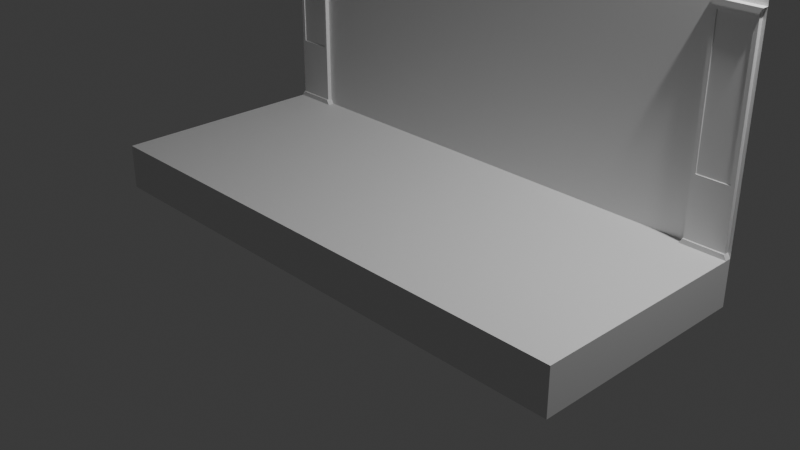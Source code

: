 # Source: design_backdrop.blend  (saved by Blender 4.3.30; exported with 4.5.12 LTS)
import bpy
from mathutils import Matrix  # noqa: F401  (used for matrix-valued properties, if any)

bpy.ops.wm.read_factory_settings(use_empty=True)
scene = bpy.context.scene
scene.name = 'Scene'

# ---- collections
col_collection = bpy.data.collections.new('Collection'); scene.collection.children.link(col_collection)
col_design_a = bpy.data.collections.new('Design A'); scene.collection.children.link(col_design_a)
col_design_b = bpy.data.collections.new('Design B'); scene.collection.children.link(col_design_b)

# ---- materials (node trees are filled in below, after node groups)
mat_material = bpy.data.materials.new('Material')
mat_material.alpha_threshold = 0.0
mat_material.roughness = 0.5
mat_material.line_color = (0.0, 0.0, 0.0, 1.0)

# ---- material node trees
mat_material.use_nodes = True; mat_material.node_tree.nodes.clear()
_N = mat_material.node_tree.nodes; _L = mat_material.node_tree.links
n0 = _N.new('ShaderNodeOutputMaterial'); n0.name = 'Material Output'; n0.location = (300, 300)
n1 = _N.new('ShaderNodeBsdfPrincipled'); n1.name = 'Principled BSDF'; n1.location = (10, 300)
n1.inputs[3].default_value = 1.45
_L.new(n1.outputs[0], n0.inputs[0])
n0.is_active_output = True

# ---- world
world_world = bpy.data.worlds.new('World'); scene.world = world_world
world_world.use_nodes = True; world_world.node_tree.nodes.clear()
_N = world_world.node_tree.nodes; _L = world_world.node_tree.links
n0 = _N.new('ShaderNodeOutputWorld'); n0.name = 'World Output'; n0.location = (300, 300)
n1 = _N.new('ShaderNodeBackground'); n1.name = 'Background'; n1.location = (10, 300)
n1.inputs[0].default_value = (0.05088, 0.05088, 0.05088, 1.0)
_L.new(n1.outputs[0], n0.inputs[0])
n0.is_active_output = True
world_world.color = (0.05088, 0.05088, 0.05088)
world_world.sun_shadow_jitter_overblur = 0.0

# ---- cameras
cam_camera = bpy.data.cameras.new('Camera')
cam_camera.clip_end = 100.0
cam_camera.ortho_scale = 7.314

# ---- lights
light_light = bpy.data.lights.new('Light', 'POINT')
light_light.energy = 1000.0
light_light.shadow_soft_size = 0.1

# ---- meshes
me_cube = bpy.data.meshes.new('Cube')
me_cube.from_pydata([(1.0, 1.0, 1.0), (1.0, 1.0, -1.0), (1.0, -1.0, 1.0), (1.0, -1.0, -1.0), (-1.0, 1.0, 1.0), (-1.0, 1.0, -1.0), (-1.0, -1.0, 1.0), (-1.0, -1.0, -1.0)], [], [(0, 4, 6, 2), (3, 2, 6, 7), (7, 6, 4, 5), (5, 1, 3, 7), (1, 0, 2, 3), (5, 4, 0, 1)])
_uv = me_cube.uv_layers.new(name='UVMap')
_uv.uv.foreach_set('vector', [0.625, 0.5, 0.875, 0.5, 0.875, 0.75, 0.625, 0.75, 0.375, 0.75, 0.625, 0.75, 0.625, 1.0, 0.375, 1.0, 0.375, 0.0, 0.625, 0.0, 0.625, 0.25, 0.375, 0.25, 0.125, 0.5, 0.375, 0.5, 0.375, 0.75, 0.125, 0.75, 0.375, 0.5, 0.625, 0.5, 0.625, 0.75, 0.375, 0.75, 0.375, 0.25, 0.625, 0.25, 0.625, 0.5, 0.375, 0.5])
me_cube.materials.append(mat_material)
me_cube.use_mirror_vertex_groups = False
me_cube.update()
me_cube_001 = bpy.data.meshes.new('Cube.001')
me_cube_001.from_pydata([(1.0, 1.0, 1.0), (-1.0, 1.0, 1.0), (1.0, 1.0, 10.6), (-1.0, 1.0, 10.6)], [], [(0, 1, 3, 2)])
_uv = me_cube_001.uv_layers.new(name='UVMap')
_uv.uv.foreach_set('vector', [0.0, 0.0, 0.0, 0.0, 0.0, 0.0, 0.0, 0.0])
me_cube_001.materials.append(mat_material)
me_cube_001.use_mirror_vertex_groups = False
me_cube_001.update()
me_cube_002 = bpy.data.meshes.new('Cube.002')
me_cube_002.from_pydata([(0.0, -0.05, 0.0), (0.0, -0.05, 2.3), (0.0, -1.49e-07, 0.0), (0.0, -1.49e-07, 2.3), (0.5, -0.05, 0.0), (0.5, -0.05, 2.3), (0.5, -1.49e-07, 0.0), (0.5, -1.49e-07, 2.3), (0.07269, -0.05, 0.7074), (0.07269, -0.05, 2.205), (0.03156, -1.444e-07, 2.246), (0.03156, -1.444e-07, 0.05427), (0.4684, -1.444e-07, 2.246), (0.4684, -1.444e-07, 0.05427), (0.4273, -0.05, 2.205), (0.4273, -0.05, 0.7074), (0.03156, -0.05, 0.05427), (0.03156, -0.05, 2.246), (0.4684, -0.05, 2.246), (0.4684, -0.05, 0.05427), (0.07269, -0.04115, 0.7074), (0.07269, -0.04115, 2.205), (0.4273, -0.04115, 2.205), (0.4273, -0.04115, 0.7074), (0.03156, -0.07, 2.246), (0.0, -0.07, 2.3), (0.4684, -0.07, 0.05427), (0.5, -0.07, 0.0), (0.0, -0.07, 0.0), (0.5, -0.07, 2.3), (0.03156, -0.07, 0.05427), (0.4684, -0.07, 2.246)], [], [(17, 1, 3, 10), (10, 3, 7, 12), (12, 7, 5, 18), (19, 16, 30, 26), (2, 6, 4, 0), (7, 3, 1, 5), (5, 1, 25, 29), (8, 15, 23, 20), (6, 13, 19, 4), (13, 12, 18, 19), (2, 11, 13, 6), (11, 10, 12, 13), (0, 16, 11, 2), (16, 17, 10, 11), (8, 9, 17, 16), (14, 15, 19, 18), (15, 8, 16, 19), (9, 14, 18, 17), (23, 22, 21, 20), (9, 8, 20, 21), (14, 9, 21, 22), (15, 14, 22, 23), (31, 29, 25, 24), (27, 26, 30, 28), (4, 19, 26, 27), (18, 5, 29, 31), (16, 0, 28, 30), (1, 17, 24, 25), (17, 18, 31, 24), (0, 4, 27, 28)])
_uv = me_cube_002.uv_layers.new(name='UVMap')
_uv.uv.foreach_set('vector', [0.6191, 0.0, 0.625, 0.0, 0.625, 0.25, 0.6191, 0.25, 0.6191, 0.25, 0.625, 0.25, 0.625, 0.5, 0.6191, 0.5, 0.6191, 0.5, 0.625, 0.5, 0.625, 0.75, 0.6191, 0.75, 0.3809, 0.75, 0.3809, 1.0, 0.3809, 1.0, 0.3809, 0.75, 0.125, 0.5, 0.375, 0.5, 0.375, 0.75, 0.125, 0.75, 0.625, 0.5, 0.875, 0.5, 0.875, 0.75, 0.625, 0.75, 0.625, 0.75, 0.875, 0.75, 0.875, 0.75, 0.625, 0.75, 0.3854, 0.9765, 0.3854, 0.7735, 0.3854, 0.7735, 0.3854, 0.9765, 0.375, 0.5, 0.3809, 0.5, 0.3809, 0.75, 0.375, 0.75, 0.3809, 0.5, 0.6191, 0.5, 0.6191, 0.75, 0.3809, 0.75, 0.375, 0.25, 0.3809, 0.25, 0.3809, 0.5, 0.375, 0.5, 0.3809, 0.25, 0.6191, 0.25, 0.6191, 0.5, 0.3809, 0.5, 0.375, 0.0, 0.3809, 0.0, 0.3809, 0.25, 0.375, 0.25, 0.3809, 0.0, 0.6191, 0.0, 0.6191, 0.25, 0.3809, 0.25, 0.3854, 0.9765, 0.6146, 0.9765, 0.6191, 1.0, 0.3809, 1.0, 0.6146, 0.7735, 0.3854, 0.7735, 0.3809, 0.75, 0.6191, 0.75, 0.3854, 0.7735, 0.3854, 0.9765, 0.3809, 1.0, 0.3809, 0.75, 0.6146, 0.9765, 0.6146, 0.7735, 0.6191, 0.75, 0.6191, 1.0, 0.3854, 0.7735, 0.6146, 0.7735, 0.6146, 0.9765, 0.3854, 0.9765, 0.6146, 0.9765, 0.3854, 0.9765, 0.3854, 0.9765, 0.6146, 0.9765, 0.6146, 0.7735, 0.6146, 0.9765, 0.6146, 0.9765, 0.6146, 0.7735, 0.3854, 0.7735, 0.6146, 0.7735, 0.6146, 0.7735, 0.3854, 0.7735, 0.6191, 0.75, 0.625, 0.75, 0.625, 1.0, 0.6191, 1.0, 0.375, 0.75, 0.3809, 0.75, 0.3809, 1.0, 0.375, 1.0, 0.375, 0.75, 0.3809, 0.75, 0.3809, 0.75, 0.375, 0.75, 0.6191, 0.75, 0.625, 0.75, 0.625, 0.75, 0.6191, 0.75, 0.3809, 0.0, 0.375, 0.0, 0.375, 0.0, 0.3809, 0.0, 0.625, 0.0, 0.6191, 0.0, 0.6191, 0.0, 0.625, 0.0, 0.6191, 1.0, 0.6191, 0.75, 0.6191, 0.75, 0.6191, 1.0, 0.125, 0.75, 0.375, 0.75, 0.375, 0.75, 0.125, 0.75])
me_cube_002.materials.append(mat_material)
me_cube_002.use_mirror_vertex_groups = False
me_cube_002.update()
me_cube_003 = bpy.data.meshes.new('Cube.003')
me_cube_003.from_pydata([(1.0, 1.0, 1.0), (1.0, 1.0, -1.0), (1.0, -1.0, 1.0), (1.0, -1.0, -1.0), (-1.0, 1.0, 1.0), (-1.0, 1.0, -1.0), (-1.0, -1.0, 1.0), (-1.0, -1.0, -1.0)], [], [(0, 4, 6, 2), (3, 2, 6, 7), (7, 6, 4, 5), (5, 1, 3, 7), (1, 0, 2, 3), (5, 4, 0, 1)])
_uv = me_cube_003.uv_layers.new(name='UVMap')
_uv.uv.foreach_set('vector', [0.625, 0.5, 0.875, 0.5, 0.875, 0.75, 0.625, 0.75, 0.375, 0.75, 0.625, 0.75, 0.625, 1.0, 0.375, 1.0, 0.375, 0.0, 0.625, 0.0, 0.625, 0.25, 0.375, 0.25, 0.125, 0.5, 0.375, 0.5, 0.375, 0.75, 0.125, 0.75, 0.375, 0.5, 0.625, 0.5, 0.625, 0.75, 0.375, 0.75, 0.375, 0.25, 0.625, 0.25, 0.625, 0.5, 0.375, 0.5])
me_cube_003.materials.append(mat_material)
me_cube_003.use_mirror_vertex_groups = False
me_cube_003.update()
me_cube_004 = bpy.data.meshes.new('Cube.004')
me_cube_004.from_pydata([(1.5, 1.25, 0.25), (-1.5, 1.25, 0.25), (-1.502, 1.25, 2.65), (-0.599, 1.25, 0.25), (0.599, 1.25, 1.748), (0.599, 1.25, 0.25), (-0.599, 1.25, 1.748), (-1.503, 1.25, 0.25), (1.503, 1.25, 0.25), (1.502, 1.25, 2.65)], [], [(5, 0, 8), (5, 0, 9, 4), (6, 2, 1, 3), (4, 9, 2, 6), (3, 7, 1), (3, 5, 8, 7), (5, 4, 6, 3)])
_uv = me_cube_004.uv_layers.new(name='UVMap')
_uv.uv.foreach_set('vector', [0.0, 0.0, 0.0, 0.0, 0.0, 0.0, 0.0, 0.0, 0.0, 0.0, 0.0, 0.0, 0.0, 0.0, 0.0, 0.0, 0.0, 0.0, 0.0, 0.0, 0.0, 0.0, 0.0, 0.0, 0.0, 0.0, 0.0, 0.0, 0.0, 0.0, 0.0, 0.0, 0.0, 0.0, 0.0, 0.0, 0.0, 0.0, 0.0, 0.0, 0.0, 0.0, 0.0, 0.0, 0.0, 0.0, 0.0, 0.0, 0.0, 0.0, 0.0, 0.0])
me_cube_004.materials.append(mat_material)
me_cube_004.use_mirror_vertex_groups = False
me_cube_004.update()
me_cube_005 = bpy.data.meshes.new('Cube.005')
me_cube_005.from_pydata([(1.5, 1.25, 0.25), (1.5, 1.25, 2.913), (0.5983, 1.25, 0.25), (0.5983, 1.25, 2.011)], [], [(2, 0, 1, 3)])
_uv = me_cube_005.uv_layers.new(name='UVMap')
_uv.uv.foreach_set('vector', [0.0, 0.0, 0.0, 0.0, 0.0, 0.0, 0.0, 0.0])
me_cube_005.materials.append(mat_material)
me_cube_005.use_mirror_vertex_groups = False
me_cube_005.update()
me_cube_006 = bpy.data.meshes.new('Cube.006')
me_cube_006.from_pydata([(1.5, 1.25, 0.25), (1.5, 1.25, 3.247), (0.5983, 1.25, 0.25), (0.5983, 1.25, 2.345)], [], [(2, 0, 1, 3)])
_uv = me_cube_006.uv_layers.new(name='UVMap')
_uv.uv.foreach_set('vector', [0.0, 0.0, 0.0, 0.0, 0.0, 0.0, 0.0, 0.0])
me_cube_006.materials.append(mat_material)
me_cube_006.use_mirror_vertex_groups = False
me_cube_006.update()

# ---- objects
ob_light = bpy.data.objects.new('Light', light_light)
ob_camera = bpy.data.objects.new('Camera', cam_camera)
ob_cube = bpy.data.objects.new('Cube', me_cube)
ob_cube_001 = bpy.data.objects.new('Cube.001', me_cube_001)
ob_cube_002 = bpy.data.objects.new('Cube.002', me_cube_002)
ob_cube_003 = bpy.data.objects.new('Cube.003', me_cube_003)
ob_cube_004 = bpy.data.objects.new('Cube.004', me_cube_004)
ob_cube_005 = bpy.data.objects.new('Cube.005', me_cube_005)
ob_cube_006 = bpy.data.objects.new('Cube.006', me_cube_006)

# ---- transforms, parenting, visibility, modifiers, constraints
ob_light.location = (4.076, 1.005, 5.904)
ob_light.rotation_euler = (0.6503, 0.05522, 1.866)
ob_light.lock_rotations_4d = False
ob_light.empty_display_type = 'ARROWS'
ob_light.color = (0.0, 0.0, 0.0, 0.0)
ob_light.lineart.crease_threshold = 0.0
ob_camera.location = (7.359, -6.926, 4.958)
ob_camera.rotation_euler = (1.109, 0.0, 0.8149)
ob_camera.lock_rotations_4d = False
ob_camera.empty_display_type = 'ARROWS'
ob_camera.color = (0.0, 0.0, 0.0, 0.0)
ob_camera.display_type = 'WIRE'
ob_camera.lineart.crease_threshold = 0.0
ob_cube.location = (0.0, 0.0, 0.0)
ob_cube.scale = (3.0, 1.25, 0.25)
ob_cube.lock_rotations_4d = False
ob_cube.empty_display_type = 'ARROWS'
ob_cube.lineart.crease_threshold = 0.0
ob_cube_001.location = (0.0, 0.0, 0.0)
ob_cube_001.scale = (3.0, 1.25, 0.25)
ob_cube_001.lock_rotations_4d = False
ob_cube_001.empty_display_type = 'ARROWS'
ob_cube_001.lineart.crease_threshold = 0.0
ob_cube_002.location = (-3.0, 1.25, 0.25)
ob_cube_002.lock_rotations_4d = False
ob_cube_002.empty_display_type = 'ARROWS'
ob_cube_002.lineart.crease_threshold = 0.0
_m = ob_cube_002.modifiers.new('Mirror', 'MIRROR')
_m.mirror_object = ob_cube
ob_cube_003.location = (0.0, 0.0, 0.0)
ob_cube_003.scale = (3.0, 1.25, 0.25)
ob_cube_003.lock_rotations_4d = False
ob_cube_003.empty_display_type = 'ARROWS'
ob_cube_003.lineart.crease_threshold = 0.0
ob_cube_004.location = (0.0, 0.0, 0.0)
ob_cube_004.lock_rotations_4d = False
ob_cube_004.empty_display_type = 'ARROWS'
ob_cube_004.lineart.crease_threshold = 0.0
ob_cube_005.location = (0.75, -0.2, 0.0)
ob_cube_005.lock_rotations_4d = False
ob_cube_005.empty_display_type = 'ARROWS'
ob_cube_005.lineart.crease_threshold = 0.0
_m = ob_cube_005.modifiers.new('Solidify', 'SOLIDIFY')
_m.thickness = 0.05
_m.offset = 1.0
_m = ob_cube_005.modifiers.new('Mirror', 'MIRROR')
_m.mirror_object = ob_cube_003
ob_cube_006.location = (1.5, -0.4, 0.0)
ob_cube_006.lock_rotations_4d = False
ob_cube_006.empty_display_type = 'ARROWS'
ob_cube_006.lineart.crease_threshold = 0.0
_m = ob_cube_006.modifiers.new('Solidify', 'SOLIDIFY')
_m.thickness = 0.05
_m.offset = 1.0
_m = ob_cube_006.modifiers.new('Mirror', 'MIRROR')
_m.mirror_object = ob_cube_003

# ---- collection membership
col_collection.objects.link(ob_light)
col_collection.objects.link(ob_camera)
col_design_a.objects.link(ob_cube)
col_design_a.objects.link(ob_cube_001)
col_design_a.objects.link(ob_cube_002)
col_design_b.objects.link(ob_cube_003)
col_design_b.objects.link(ob_cube_004)
col_design_b.objects.link(ob_cube_005)
col_design_b.objects.link(ob_cube_006)
def _layer_coll(name, lc=None):
    lc = lc or bpy.context.view_layer.layer_collection
    for c in lc.children:
        if c.name == name: return c
        r = _layer_coll(name, c)
        if r: return r
_layer_coll('Design B').exclude = True

# ---- scene / render settings (as saved in the file)
scene.camera = ob_camera
scene.frame_start = 1; scene.frame_end = 250; scene.frame_set(2)
scene.render.engine = 'BLENDER_EEVEE_NEXT'
bpy.context.view_layer.update()
